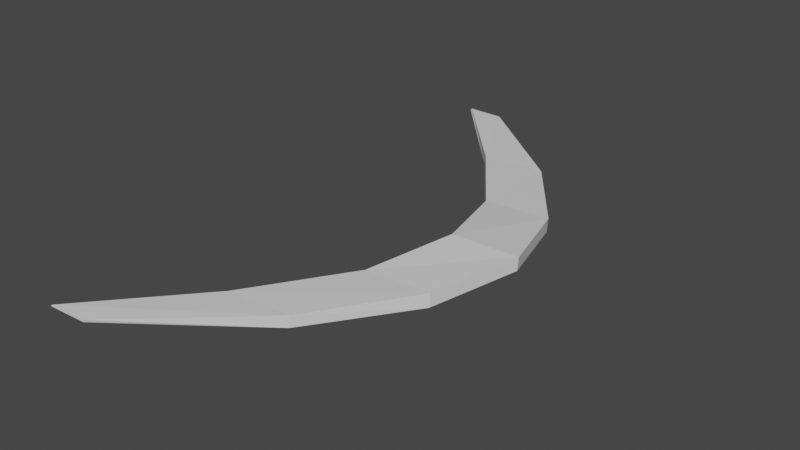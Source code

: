 # Source: slash.blend  (saved by Blender 2.82.7; exported with 4.5.12 LTS)
import bpy
from mathutils import Matrix  # noqa: F401  (used for matrix-valued properties, if any)

bpy.ops.wm.read_factory_settings(use_empty=True)
scene = bpy.context.scene
scene.name = 'Scene'

# ---- collections
col_collection = bpy.data.collections.new('Collection'); scene.collection.children.link(col_collection)

# ---- materials (node trees are filled in below, after node groups)
mat_material = bpy.data.materials.new('Material')
mat_material.alpha_threshold = 0.0
mat_material.use_transparent_shadow = False
mat_material.line_color = (0.0, 0.0, 0.0, 1.0)

# ---- material node trees
mat_material.use_nodes = True; mat_material.node_tree.nodes.clear()
_N = mat_material.node_tree.nodes; _L = mat_material.node_tree.links
n0 = _N.new('ShaderNodeOutputMaterial'); n0.name = 'Material Output'; n0.location = (300, 300)
n1 = _N.new('ShaderNodeBsdfPrincipled'); n1.name = 'Principled BSDF'; n1.location = (10, 300)
n1.distribution = 'GGX'
n1.subsurface_method = 'BURLEY'
n1.inputs[2].default_value = 0.4
n1.inputs[3].default_value = 1.45
n1.inputs[27].default_value = (0.0, 0.0, 0.0, 1.0)
n1.inputs[28].default_value = 1.0
_L.new(n1.outputs[0], n0.inputs[0])
n0.is_active_output = True

# ---- world
world_world = bpy.data.worlds.new('World'); scene.world = world_world
world_world.use_nodes = True; world_world.node_tree.nodes.clear()
_N = world_world.node_tree.nodes; _L = world_world.node_tree.links
n0 = _N.new('ShaderNodeOutputWorld'); n0.name = 'World Output'; n0.location = (300, 300)
n1 = _N.new('ShaderNodeBackground'); n1.name = 'Background'; n1.location = (10, 300)
n1.inputs[0].default_value = (0.05088, 0.05088, 0.05088, 1.0)
_L.new(n1.outputs[0], n0.inputs[0])
n0.is_active_output = True
world_world.color = (0.05088, 0.05088, 0.05088)
world_world.use_sun_shadow = False
world_world.sun_shadow_jitter_overblur = 0.0

# ---- meshes
me_cube = bpy.data.meshes.new('Cube')
me_cube.from_pydata([(-1.382, 2.312, -0.02715), (-1.396, 2.312, -0.05064), (-1.382, -2.312, -0.02715), (-1.396, -2.312, -0.05064), (-1.711, 2.329, -0.03297), (-1.726, 2.33, -0.04847), (-1.711, -2.329, -0.03297), (-1.726, -2.33, -0.04847), (-0.9431, 1.476, -0.08678), (-0.3867, 0.7103, -0.1121), (-0.1771, -5.08e-08, -0.07398), (-0.3867, -0.7103, -0.1121), (-0.9431, -1.476, -0.08678), (-0.3616, 1.463, 0.005831), (0.1959, 0.7104, 0.04287), (0.4122, -5.08e-08, 0.08918), (0.1959, -0.7104, 0.04287), (-0.3616, -1.463, 0.005831), (-0.931, -1.475, -0.01984), (-0.3781, -0.7103, 0.01104), (-0.1668, 5.08e-08, 0.07635), (-0.3781, 0.7103, 0.01104), (-0.931, 1.475, -0.01984), (-0.376, -1.463, -0.09513), (0.1874, -0.7104, -0.07427), (0.4046, 5.08e-08, -0.02205), (0.1874, 0.7104, -0.07427), (-0.376, 1.463, -0.09513)], [], [(17, 18, 6, 2), (3, 2, 6, 7), (8, 22, 4, 5), (12, 23, 3, 7), (23, 17, 2, 3), (5, 4, 0, 1), (1, 0, 13, 27), (27, 13, 14, 26), (26, 14, 15, 25), (25, 15, 16, 24), (24, 16, 17, 23), (5, 1, 27, 8), (8, 27, 26, 9), (9, 26, 25, 10), (10, 25, 24, 11), (11, 24, 23, 12), (7, 6, 18, 12), (12, 18, 19, 11), (11, 19, 20, 10), (10, 20, 21, 9), (9, 21, 22, 8), (0, 4, 22, 13), (13, 22, 21, 14), (14, 21, 20, 15), (15, 20, 19, 16), (16, 19, 18, 17)])
_uv = me_cube.uv_layers.new(name='UVMap')
_uv.uv.foreach_set('vector', [0.599, 0.8139, 0.7164, 0.8165, 0.8772, 0.9998, 0.8094, 0.996, 0.8909, 0.8287, 0.8957, 0.8258, 0.8957, 0.8965, 0.8925, 0.8996, 0.9255, 0.2293, 0.9115, 0.2299, 0.9312, 0.001054, 0.9347, 0.0, 0.278, 0.1833, 0.1613, 0.186, 0.371, 0.003864, 0.4389, 0.0, 0.9752, 0.2608, 0.9543, 0.2621, 0.9709, 0.001292, 0.9759, 0.0, 0.9969, 0.0, 1.0, 0.003144, 0.9995, 0.07383, 0.9947, 0.07087, 0.9947, 0.07087, 0.9995, 0.07383, 0.998, 0.3025, 0.9773, 0.2989, 0.9773, 0.2989, 0.998, 0.3025, 1.0, 0.4308, 0.9759, 0.4283, 0.9759, 0.7321, 0.9517, 0.7327, 0.9347, 0.6171, 0.9577, 0.6165, 0.9577, 0.6165, 0.9347, 0.6171, 0.9431, 0.4601, 0.9673, 0.4594, 0.9673, 0.4594, 0.9431, 0.4601, 0.9543, 0.2621, 0.9752, 0.2608, 0.4389, 1.0, 0.371, 0.9961, 0.1613, 0.814, 0.278, 0.8167, 0.278, 0.8167, 0.1613, 0.814, 0.04508, 0.6525, 0.1636, 0.6524, 0.1636, 0.6524, 0.04508, 0.6525, 0.0, 0.5, 0.1201, 0.5, 0.1201, 0.5, 0.0, 0.5, 0.04508, 0.3475, 0.1636, 0.3476, 0.1636, 0.3476, 0.04508, 0.3475, 0.1613, 0.186, 0.278, 0.1833, 0.8878, 0.8258, 0.8909, 0.829, 0.8909, 0.9864, 0.8772, 0.9832, 0.9347, 0.8254, 0.9207, 0.8258, 0.8981, 0.7111, 0.9235, 0.7112, 0.9235, 0.7112, 0.8981, 0.7111, 0.8772, 0.5825, 0.9082, 0.5827, 0.9082, 0.5827, 0.8772, 0.5825, 0.8937, 0.4242, 0.9191, 0.4243, 0.9191, 0.4243, 0.8937, 0.4242, 0.9115, 0.2299, 0.9255, 0.2293, 0.8094, 0.003799, 0.8772, 0.0, 0.7164, 0.1833, 0.599, 0.1859, 0.599, 0.1859, 0.7164, 0.1833, 0.6023, 0.3474, 0.4839, 0.3474, 0.4839, 0.3474, 0.6023, 0.3474, 0.5583, 0.4999, 0.4389, 0.4999, 0.4389, 0.4999, 0.5583, 0.4999, 0.6023, 0.6523, 0.4839, 0.6523, 0.4839, 0.6523, 0.6023, 0.6523, 0.7164, 0.8165, 0.599, 0.8139])
me_cube.materials.append(mat_material)
me_cube.use_remesh_preserve_volume = False
me_cube.use_remesh_preserve_attributes = False
me_cube.use_mirror_vertex_groups = False
me_cube.update()

# ---- objects
ob_slash = bpy.data.objects.new('Slash', me_cube)

# ---- transforms, parenting, visibility, modifiers, constraints
ob_slash.location = (0.0, 0.0, 0.0)
ob_slash.lock_rotations_4d = False
ob_slash.empty_display_type = 'ARROWS'
ob_slash.lineart.crease_threshold = 0.0

# ---- collection membership
col_collection.objects.link(ob_slash)

# ---- scene / render settings (as saved in the file)
scene.frame_start = 1; scene.frame_end = 250; scene.frame_set(1)
scene.render.engine = 'BLENDER_EEVEE_NEXT'
scene.cycles.use_denoising = False
scene.cycles.samples = 128
scene.cycles.sampling_pattern = 'TABULATED_SOBOL'
scene.cycles.use_adaptive_sampling = False
scene.cycles.use_light_tree = False
scene.view_settings.view_transform = 'Filmic'
bpy.context.view_layer.update()

# ---- added for rendering (the .blend has no active camera and no usable light): camera, sun
cam_auto = bpy.data.cameras.new('AutoCamera')
cam_auto.lens = 50.0
cam_auto.sensor_width = 36.0
cam_auto.clip_end = 1000.0
ob_auto_camera = bpy.data.objects.new('AutoCamera', cam_auto)
scene.collection.objects.link(ob_auto_camera)
ob_auto_camera.location = (4.09039, -5.69647, 3.78619)
ob_auto_camera.rotation_euler = (1.09748, -7.21219e-08, 0.694738)
scene.camera = ob_auto_camera
light_auto_sun = bpy.data.lights.new('AutoSun', 'SUN')
light_auto_sun.energy = 3.0
light_auto_sun.angle = 0.0523599
ob_auto_sun = bpy.data.objects.new('AutoSun', light_auto_sun)
scene.collection.objects.link(ob_auto_sun)
ob_auto_sun.rotation_euler = (0.872665, 0.174533, 0.523599)
bpy.context.view_layer.update()
